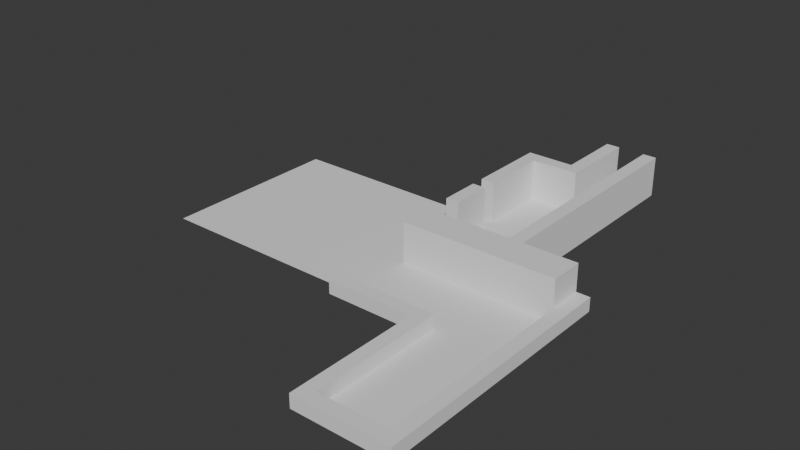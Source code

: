 # Source: Level_01.blend  (saved by Blender 4.5.91; exported with 4.5.12 LTS)
import bpy
from mathutils import Matrix  # noqa: F401  (used for matrix-valued properties, if any)

bpy.ops.wm.read_factory_settings(use_empty=True)
scene = bpy.context.scene
scene.name = 'Scene'

# ---- collections
col_level_01 = bpy.data.collections.new('Level 01'); scene.collection.children.link(col_level_01)

# ---- world
world_world = bpy.data.worlds.new('World'); scene.world = world_world
world_world.use_nodes = True; world_world.node_tree.nodes.clear()
_N = world_world.node_tree.nodes; _L = world_world.node_tree.links
n0 = _N.new('ShaderNodeOutputWorld'); n0.name = 'World Output'; n0.location = (200, 100)
n1 = _N.new('ShaderNodeBackground'); n1.name = 'Background'; n1.location = (-200, 100)
n1.inputs[0].default_value = (0.05088, 0.05088, 0.05088, 1.0)
_L.new(n1.outputs[0], n0.inputs[0])
n0.is_active_output = True
world_world.color = (0.05088, 0.05088, 0.05088)
world_world.sun_shadow_jitter_overblur = 0.0

# ---- meshes
me_plane = bpy.data.meshes.new('Plane')
me_plane.from_pydata([(-1.0, 5.0, 0.0), (-3.6, 5.0, 0.0), (-3.6, 6.0, 0.0), (-1.0, 6.0, 0.0), (-3.6, 8.0, 0.0), (-3.2, 5.0, 0.0), (-3.2, 6.0, 0.0), (-3.2, 8.0, 0.0), (-3.2, 5.0, 1.2), (-3.6, 5.0, 1.2), (-3.2, 6.0, 1.2), (-3.6, 6.0, 1.2), (-1.0, 5.0, 1.2), (-1.0, 6.0, 1.2), (-3.6, 6.8, 0.0), (-3.2, 6.8, 0.0), (-3.2, 8.0, 1.2), (-3.6, 8.0, 1.2), (-3.6, 6.8, 1.2), (-3.2, 6.8, 1.2), (-3.6, 8.4, 0.0), (-3.2, 8.4, 0.0), (-3.6, 10.4, 0.0), (-3.2, 10.4, 0.0), (-3.2, 8.4, 1.2), (-3.6, 8.4, 1.2), (-3.2, 10.4, 1.2), (-3.6, 10.4, 1.2), (-2.2, 10.8, 0.0), (-1.8, 10.8, 0.0), (-2.2, 12.8, 0.0), (-1.8, 12.8, 0.0), (-1.8, 10.8, 1.2), (-2.2, 10.8, 1.2), (-1.8, 12.8, 1.2), (-2.2, 12.8, 1.2), (-1.0, 10.8, 0.0), (-0.6, 10.8, 0.0), (-1.0, 12.8, 0.0), (-0.6, 12.8, 0.0), (-0.6, 10.8, 1.2), (-1.0, 10.8, 1.2), (-0.6, 12.8, 1.2), (-1.0, 12.8, 1.2), (-3.2, 10.8, 0.0), (-3.6, 10.8, 0.0), (-3.2, 10.8, 1.2), (-3.6, 10.8, 1.2), (-1.8, 10.4, 0.0), (-2.2, 10.4, 0.0), (-1.8, 10.4, 1.2), (-2.2, 10.4, 1.2), (-0.6, 6.0, 0.0), (-1.0, 6.0, 0.0), (-0.6, 6.0, 1.2), (-1.0, 6.0, 1.2), (-0.6, 5.0, 0.0), (-0.6, 6.0, 0.0), (-0.6, 5.0, 1.2), (-0.6, 6.0, 1.2), (1.0, 5.0, 0.4), (1.0, 6.0, 0.4), (1.0, 5.0, 1.2), (1.0, 6.0, 1.2), (1.0, 5.0, 0.0), (1.0, 6.0, 0.0), (1.4, 5.0, 0.4), (1.4, 6.0, 0.4), (1.4, 5.0, 0.0), (1.4, 6.0, 0.0), (1.0, 3.0, 0.4), (1.0, 3.0, 0.0), (1.4, 3.0, 0.4), (1.4, 3.0, 0.0), (1.0, 1.0, 0.4), (1.0, 1.0, 0.0), (1.4, 1.0, 0.4), (1.4, 1.0, 0.0), (1.0, -1.0, 0.4), (1.0, -1.0, 0.0), (1.4, -1.0, 0.4), (1.4, -1.0, 0.0), (1.0, -1.4, 0.4), (1.0, -1.4, 0.0), (1.4, -1.4, 0.4), (1.4, -1.4, 0.0), (-1.0, -1.0, 0.4), (-1.0, -1.0, 0.0), (-1.0, -1.4, 0.4), (-1.0, -1.4, 0.0), (-1.4, -1.0, 0.4), (-1.4, -1.0, 0.0), (-1.4, -1.4, 0.4), (-1.4, -1.4, 0.0), (-1.0, 2.6, 0.4), (-1.0, 2.6, 0.0), (-1.4, 2.6, 0.4), (-1.4, 2.6, 0.0), (-1.0, 3.0, 0.4), (-1.0, 3.0, 0.0), (-1.4, 3.0, 0.4), (-1.4, 3.0, 0.0), (-4.0, 2.6, 0.4), (-4.0, 2.6, 0.0), (-4.0, 3.0, 0.4), (-4.0, 3.0, 0.0)], [], [(14, 15, 19, 18), (5, 0, 12, 8), (8, 12, 13, 10), (9, 8, 10, 11), (6, 2, 11, 10), (1, 5, 8, 9), (2, 1, 9, 11), (3, 6, 10, 13), (18, 19, 16, 17), (7, 4, 17, 16), (15, 7, 16, 19), (4, 14, 18, 17), (27, 26, 46, 47), (25, 24, 26, 27), (22, 20, 25, 27), (20, 21, 24, 25), (21, 23, 26, 24), (31, 30, 35, 34), (33, 32, 34, 35), (30, 28, 33, 35), (29, 31, 34, 32), (39, 38, 43, 42), (41, 40, 42, 43), (38, 36, 41, 43), (41, 36, 53, 55), (37, 39, 42, 40), (44, 45, 47, 46), (22, 27, 47, 45), (26, 23, 49, 51), (28, 44, 46, 33), (49, 48, 50, 51), (32, 33, 51, 50), (46, 26, 51, 33), (29, 32, 50, 48), (40, 41, 55, 54), (36, 37, 52, 53), (37, 40, 54, 52), (13, 12, 58, 59), (12, 0, 56, 58), (57, 59, 63, 61), (59, 58, 62, 63), (58, 56, 60, 62), (62, 60, 61, 63), (60, 64, 71, 70), (61, 65, 57), (60, 56, 64), (67, 66, 68, 69), (64, 65, 69, 68), (65, 61, 67, 69), (61, 60, 66, 67), (70, 71, 75, 74), (64, 68, 73, 71), (66, 60, 70, 72), (68, 66, 72, 73), (76, 74, 78, 80), (72, 70, 74, 76), (73, 72, 76, 77), (71, 73, 77, 75), (79, 81, 85, 83), (77, 76, 80, 81), (75, 77, 81, 79), (74, 75, 79, 78), (82, 83, 85, 84), (82, 78, 86, 88), (80, 78, 82, 84), (81, 80, 84, 85), (88, 86, 90, 92), (83, 82, 88, 89), (79, 83, 89, 87), (78, 79, 87, 86), (90, 91, 93, 92), (89, 88, 92, 93), (87, 89, 93, 91), (87, 91, 97, 95), (97, 96, 102, 103), (86, 87, 95, 94), (90, 86, 94, 96), (91, 90, 96, 97), (98, 99, 101, 100), (96, 94, 98, 100), (94, 95, 99, 98), (95, 97, 101, 99), (103, 102, 104, 105), (96, 100, 104, 102), (101, 97, 103, 105), (100, 101, 105, 104)])
_uv = me_plane.uv_layers.new(name='UVMap')
_uv.uv.foreach_set('vector', [0.0, 1.0, 0.0, 1.0, 0.0, 1.0, 0.0, 1.0, 0.0, 1.0, 0.0, 1.0, 0.0, 1.0, 0.0, 1.0, 0.0, 1.0, 0.0, 1.0, 0.0, 1.0, 0.0, 1.0, 0.0, 1.0, 0.0, 1.0, 0.0, 1.0, 0.0, 1.0, 0.0, 1.0, 0.0, 1.0, 0.0, 1.0, 0.0, 1.0, 0.0, 1.0, 0.0, 1.0, 0.0, 1.0, 0.0, 1.0, 0.0, 1.0, 0.0, 1.0, 0.0, 1.0, 0.0, 1.0, 0.0, 1.0, 0.0, 1.0, 0.0, 1.0, 0.0, 1.0, 0.0, 1.0, 0.0, 1.0, 0.0, 1.0, 0.0, 1.0, 0.0, 0.0, 0.0, 0.0, 0.0, 0.0, 0.0, 0.0, 0.0, 0.0, 0.0, 0.0, 0.0, 0.0, 0.0, 0.0, 0.0, 1.0, 0.0, 1.0, 0.0, 1.0, 0.0, 1.0, 0.0, 0.0, 0.0, 0.0, 0.0, 0.0, 0.0, 0.0, 0.0, 0.0, 0.0, 0.0, 0.0, 0.0, 0.0, 0.0, 0.0, 1.0, 0.0, 1.0, 0.0, 1.0, 0.0, 1.0, 0.0, 0.0, 0.0, 0.0, 0.0, 0.0, 0.0, 0.0, 0.0, 0.0, 0.0, 0.0, 0.0, 0.0, 0.0, 0.0, 0.0, 0.0, 0.0, 0.0, 0.0, 0.0, 0.0, 0.0, 0.0, 0.0, 0.0, 0.0, 0.0, 0.0, 0.0, 0.0, 0.0, 1.0, 0.0, 1.0, 0.0, 1.0, 0.0, 1.0, 0.0, 0.0, 0.0, 0.0, 0.0, 0.0, 0.0, 0.0, 0.0, 0.0, 0.0, 0.0, 0.0, 0.0, 0.0, 0.0, 0.0, 0.0, 0.0, 0.0, 0.0, 0.0, 0.0, 0.0, 0.0, 1.0, 0.0, 1.0, 0.0, 1.0, 0.0, 1.0, 0.0, 1.0, 0.0, 1.0, 0.0, 1.0, 0.0, 1.0, 0.0, 0.0, 0.0, 0.0, 0.0, 0.0, 0.0, 0.0, 0.0, 0.0, 0.0, 0.0, 0.0, 0.0, 0.0, 0.0, 0.0, 1.0, 0.0, 1.0, 0.0, 1.0, 0.0, 1.0, 0.0, 0.0, 0.0, 0.0, 0.0, 0.0, 0.0, 0.0, 0.0, 1.0, 0.0, 0.0, 0.0, 0.0, 0.0, 1.0, 0.0, 0.0, 0.0, 0.0, 0.0, 0.0, 0.0, 0.0, 0.0, 0.0, 0.0, 0.0, 0.0, 0.0, 0.0, 0.0, 0.0, 0.0, 0.0, 0.0, 0.0, 0.0, 0.0, 1.0, 0.0, 0.0, 0.0, 0.0, 0.0, 0.0, 0.0, 0.0, 0.0, 0.0, 0.0, 0.0, 0.0, 0.0, 0.0, 0.0, 0.0, 0.0, 0.0, 0.0, 0.0, 0.0, 0.0, 0.0, 0.0, 0.0, 0.0, 0.0, 0.0, 0.0, 0.0, 0.0, 0.0, 1.0, 0.0, 1.0, 0.0, 1.0, 0.0, 1.0, 0.0, 1.0, 0.0, 1.0, 0.0, 1.0, 0.0, 1.0, 0.0, 1.0, 0.0, 1.0, 0.0, 1.0, 0.0, 1.0, 0.0, 1.0, 0.0, 1.0, 0.0, 1.0, 0.0, 1.0, 0.0, 1.0, 0.0, 1.0, 0.0, 1.0, 0.0, 1.0, 0.0, 1.0, 0.0, 1.0, 0.0, 1.0, 0.0, 1.0, 0.0, 1.0, 0.0, 1.0, 0.0, 1.0, 0.0, 1.0, 0.0, 1.0, 0.0, 1.0, 0.0, 1.0, 0.0, 1.0, 0.0, 1.0, 0.0, 1.0, 0.0, 1.0, 0.0, 1.0, 0.0, 1.0, 0.0, 1.0, 0.0, 0.0, 0.0, 0.0, 0.0, 0.0, 0.0, 0.0, 0.0, 1.0, 0.0, 1.0, 0.0, 1.0, 0.0, 1.0, 0.0, 1.0, 0.0, 1.0, 0.0, 1.0, 0.0, 1.0, 0.0, 1.0, 0.0, 1.0, 0.0, 1.0, 0.0, 1.0, 0.0, 0.0, 0.0, 0.0, 0.0, 0.0, 0.0, 0.0, 0.0, 1.0, 0.0, 1.0, 0.0, 1.0, 0.0, 1.0, 0.0, 1.0, 0.0, 1.0, 0.0, 1.0, 0.0, 1.0, 0.0, 1.0, 0.0, 1.0, 0.0, 1.0, 0.0, 1.0, 0.0, 1.0, 0.0, 1.0, 0.0, 1.0, 0.0, 1.0, 0.0, 1.0, 0.0, 1.0, 0.0, 1.0, 0.0, 1.0, 0.0, 0.0, 0.0, 0.0, 0.0, 0.0, 0.0, 0.0, 0.0, 0.0, 0.0, 0.0, 0.0, 0.0, 0.0, 0.0, 0.0, 1.0, 0.0, 1.0, 0.0, 1.0, 0.0, 1.0, 0.0, 0.0, 0.0, 0.0, 0.0, 0.0, 0.0, 0.0, 0.0, 1.0, 0.0, 1.0, 0.0, 1.0, 0.0, 1.0, 0.0, 1.0, 0.0, 1.0, 0.0, 1.0, 0.0, 1.0, 0.0, 1.0, 0.0, 1.0, 0.0, 1.0, 0.0, 1.0, 0.0, 1.0, 0.0, 1.0, 0.0, 1.0, 0.0, 1.0, 0.0, 1.0, 0.0, 1.0, 0.0, 1.0, 0.0, 1.0, 0.0, 1.0, 0.0, 1.0, 0.0, 1.0, 0.0, 1.0, 0.0, 1.0, 0.0, 1.0, 0.0, 1.0, 0.0, 1.0, 0.0, 0.0, 0.0, 0.0, 0.0, 0.0, 0.0, 0.0, 0.0, 1.0, 0.0, 1.0, 0.0, 1.0, 0.0, 1.0, 0.0, 1.0, 0.0, 1.0, 0.0, 1.0, 0.0, 1.0, 0.0, 1.0, 0.0, 1.0, 0.0, 1.0, 0.0, 1.0, 0.0, 0.0, 0.0, 0.0, 0.0, 0.0, 0.0, 0.0, 0.0, 0.0, 0.0, 0.0, 0.0, 0.0, 0.0, 0.0, 0.0, 1.0, 0.0, 1.0, 0.0, 1.0, 0.0, 1.0, 0.0, 1.0, 0.0, 1.0, 0.0, 1.0, 0.0, 1.0, 0.0, 1.0, 0.0, 1.0, 0.0, 1.0, 0.0, 1.0, 0.0, 1.0, 0.0, 1.0, 0.0, 1.0, 0.0, 1.0, 0.0, 1.0, 0.0, 1.0, 0.0, 1.0, 0.0, 1.0, 0.0, 1.0, 0.0, 1.0, 0.0, 1.0, 0.0, 1.0, 0.0, 1.0, 0.0, 1.0, 0.0, 1.0, 0.0, 1.0, 0.0, 0.0, 0.0, 0.0, 0.0, 0.0, 0.0, 0.0, 0.0, 1.0, 0.0, 1.0, 0.0, 1.0, 0.0, 1.0, 0.0, 1.0, 0.0, 1.0, 0.0, 1.0, 0.0, 1.0, 0.0, 0.0, 0.0, 0.0, 0.0, 0.0, 0.0, 0.0, 0.0, 1.0, 0.0, 1.0, 0.0, 1.0, 0.0, 1.0])
me_plane.update()
me_plane_003 = bpy.data.meshes.new('Plane.003')
me_plane_003.from_pydata([(-1.0, -1.0, 0.0), (1.0, -1.0, 0.0), (-1.0, 1.0, 0.0), (1.0, 1.0, 0.0), (-1.0, 3.0, 0.0), (1.0, 3.0, 0.0), (-1.0, 5.0, 0.0), (1.0, 5.0, 0.0), (-3.6, 5.0, 0.0), (-3.6, 3.0, 0.0), (-3.6, 6.0, 0.0), (-3.6, 8.0, 0.0), (-3.6, 6.8, 0.0), (-3.2, 6.8, 0.0), (-3.6, 8.4, 0.0), (-1.0, 6.0, 0.0), (-1.0, 8.0, 0.0), (-3.2, 6.0, 0.0), (-3.2, 8.0, 0.0), (-1.0, 8.4, 0.0), (-1.0, 10.4, 0.0), (-3.2, 8.4, 0.0), (-3.2, 10.4, 0.0), (-1.8, 10.4, 0.0), (-1.8, 11.2, 0.0), (-1.0, 11.2, 0.0), (-1.8, 12.0, 0.0), (-1.0, 12.0, 0.0), (-1.8, 12.8, 0.0), (-1.0, 12.8, 0.0), (-5.0, 3.0, 0.0), (-5.0, 5.0, 0.0), (-5.0, 6.0, 0.0), (-5.0, 8.0, 0.0), (-5.0, 8.4, 0.0), (-10.0, 3.0, 0.0), (-10.0, 5.0, 0.0), (-10.0, 6.0, 0.0), (-10.0, 8.0, 0.0), (-10.0, 8.4, 0.0)], [], [(0, 1, 3, 2), (2, 3, 5, 4), (4, 5, 7, 6), (11, 33, 32, 10, 12), (10, 32, 31, 8), (14, 34, 33, 11), (10, 17, 13, 12), (11, 18, 21, 14), (4, 6, 8, 9), (17, 15, 16, 18), (21, 19, 20, 22), (18, 16, 19, 21), (23, 20, 25, 24), (24, 25, 27, 26), (26, 27, 29, 28), (8, 31, 30, 9), (32, 33, 38, 37), (31, 32, 37, 36), (30, 31, 36, 35), (39, 38, 33, 34)])
_uv = me_plane_003.uv_layers.new(name='UVMap')
_uv.uv.foreach_set('vector', [0.0, 0.0, 1.0, 0.0, 1.0, 1.0, 0.0, 1.0, 0.0, 1.0, 1.0, 1.0, 1.0, 1.0, 0.0, 1.0, 0.0, 1.0, 1.0, 1.0, 1.0, 1.0, 0.0, 1.0, 0.0, 1.0, 0.0, 1.0, 0.0, 1.0, 0.0, 1.0, 0.0, 1.0, 0.0, 1.0, 0.0, 1.0, 0.0, 1.0, 0.0, 1.0, 0.0, 1.0, 0.0, 1.0, 0.0, 1.0, 0.0, 1.0, 0.0, 1.0, 0.0, 1.0, 0.0, 1.0, 0.0, 1.0, 0.0, 0.0, 0.0, 0.0, 0.0, 0.0, 0.0, 0.0, 0.0, 1.0, 0.0, 1.0, 0.0, 1.0, 0.0, 1.0, 0.0, 1.0, 0.0, 1.0, 0.0, 1.0, 0.0, 1.0, 0.0, 1.0, 0.0, 1.0, 0.0, 1.0, 0.0, 1.0, 0.0, 1.0, 0.0, 1.0, 0.0, 1.0, 0.0, 1.0, 0.0, 0.0, 1.0, 0.0, 1.0, 1.0, 0.0, 1.0, 0.0, 1.0, 1.0, 1.0, 1.0, 1.0, 0.0, 1.0, 0.0, 1.0, 1.0, 1.0, 1.0, 1.0, 0.0, 1.0, 0.0, 1.0, 0.0, 1.0, 0.0, 1.0, 0.0, 1.0, 0.0, 1.0, 0.0, 1.0, 0.0, 1.0, 0.0, 1.0, 0.0, 1.0, 0.0, 1.0, 0.0, 1.0, 0.0, 1.0, 0.0, 1.0, 0.0, 1.0, 0.0, 1.0, 0.0, 1.0, 0.0, 0.0, 0.0, 1.0, 0.0, 1.0, 0.0, 1.0])
me_plane_003.update()

# ---- objects
ob_walls = bpy.data.objects.new('Walls', me_plane)
ob_floors = bpy.data.objects.new('Floors', me_plane_003)

# ---- transforms, parenting, visibility, modifiers, constraints
ob_walls.location = (0.0, 0.0, 0.0)
ob_walls.scale = (5.0, 5.0, 5.0)
ob_floors.location = (0.0, 0.0, 0.0)
ob_floors.scale = (5.0, 5.0, 5.0)

# ---- collection membership
col_level_01.objects.link(ob_walls)
col_level_01.objects.link(ob_floors)

# ---- scene / render settings (as saved in the file)
scene.frame_start = 1; scene.frame_end = 250; scene.frame_set(1)
scene.render.engine = 'BLENDER_EEVEE_NEXT'
scene.render.bake_bias = 0.0
scene.render.bake_samples = 0
scene.cycles.sampling_pattern = 'TABULATED_SOBOL'
scene.eevee.use_volume_custom_range = False
bpy.context.view_layer.update()

# ---- added for rendering (the .blend has no active camera and no usable light): camera, sun
cam_auto = bpy.data.cameras.new('AutoCamera')
cam_auto.lens = 50.0
cam_auto.sensor_width = 36.0
cam_auto.clip_end = 1481.63
ob_auto_camera = bpy.data.objects.new('AutoCamera', cam_auto)
scene.collection.objects.link(ob_auto_camera)
ob_auto_camera.location = (62.9239, -72.8087, 70.5391)
ob_auto_camera.rotation_euler = (1.09748, -7.21219e-08, 0.694738)
scene.camera = ob_auto_camera
light_auto_sun = bpy.data.lights.new('AutoSun', 'SUN')
light_auto_sun.energy = 3.0
light_auto_sun.angle = 0.0523599
ob_auto_sun = bpy.data.objects.new('AutoSun', light_auto_sun)
scene.collection.objects.link(ob_auto_sun)
ob_auto_sun.rotation_euler = (0.872665, 0.174533, 0.523599)
bpy.context.view_layer.update()
